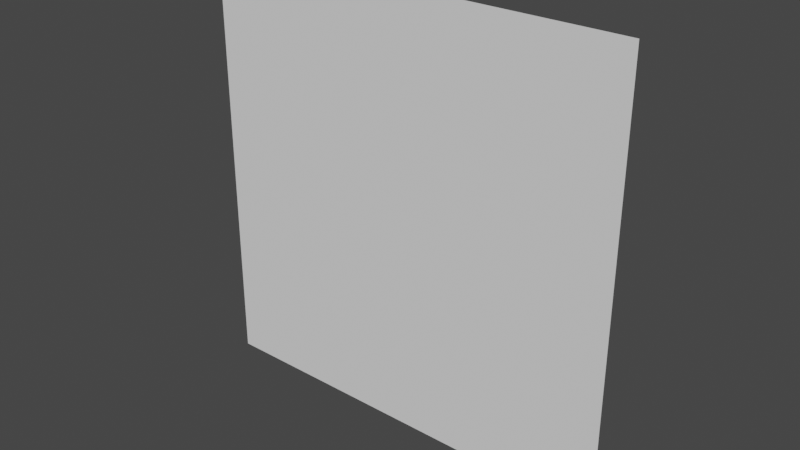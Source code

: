 # Source: oceanplane.blend  (saved by Blender 3.2.14; exported with 4.5.12 LTS)
import bpy
from mathutils import Matrix  # noqa: F401  (used for matrix-valued properties, if any)

bpy.ops.wm.read_factory_settings(use_empty=True)
scene = bpy.context.scene
scene.name = 'Scene'

# ---- collections
col_collection = bpy.data.collections.new('Collection'); scene.collection.children.link(col_collection)

# ---- world
world_world = bpy.data.worlds.new('World'); scene.world = world_world
world_world.use_nodes = True; world_world.node_tree.nodes.clear()
_N = world_world.node_tree.nodes; _L = world_world.node_tree.links
n0 = _N.new('ShaderNodeOutputWorld'); n0.name = 'World Output'; n0.location = (300, 300)
n1 = _N.new('ShaderNodeBackground'); n1.name = 'Background'; n1.location = (10, 300)
n1.inputs[0].default_value = (0.05088, 0.05088, 0.05088, 1.0)
_L.new(n1.outputs[0], n0.inputs[0])
n0.is_active_output = True
world_world.color = (0.05088, 0.05088, 0.05088)
world_world.use_sun_shadow = False
world_world.sun_shadow_jitter_overblur = 0.0

# ---- meshes
me_oceanplane = bpy.data.meshes.new('oceanplane')
me_oceanplane.from_pydata([(-100.0, 7.629e-06, 99.9), (100.0, 7.629e-06, 99.9), (-100.0, -7.629e-06, -100.1), (100.0, -7.629e-06, -100.1)], [], [(0, 1, 3, 2)])
_uv = me_oceanplane.uv_layers.new(name='UVMap')
_uv.uv.foreach_set('vector', [0.0, 0.0, 1.0, 0.0, 1.0, 1.0, 0.0, 1.0])
me_oceanplane.update()

# ---- objects
ob_plane = bpy.data.objects.new('Plane', me_oceanplane)

# ---- transforms, parenting, visibility, modifiers, constraints
ob_plane.location = (0.0, 0.0, 0.0)

# ---- collection membership
col_collection.objects.link(ob_plane)

# ---- scene / render settings (as saved in the file)
scene.frame_start = 1; scene.frame_end = 250; scene.frame_set(1)
scene.render.engine = 'BLENDER_EEVEE_NEXT'
scene.cycles.sampling_pattern = 'TABULATED_SOBOL'
scene.cycles.use_light_tree = False
scene.view_settings.view_transform = 'Filmic'
bpy.context.view_layer.update()

# ---- added for rendering (the .blend has no active camera and no usable light): camera, sun
cam_auto = bpy.data.cameras.new('AutoCamera')
cam_auto.lens = 50.0
cam_auto.sensor_width = 36.0
cam_auto.clip_end = 4592.69
ob_auto_camera = bpy.data.objects.new('AutoCamera', cam_auto)
scene.collection.objects.link(ob_auto_camera)
ob_auto_camera.location = (261.693, -314.032, 209.254)
ob_auto_camera.rotation_euler = (1.09748, -7.21219e-08, 0.694738)
scene.camera = ob_auto_camera
light_auto_sun = bpy.data.lights.new('AutoSun', 'SUN')
light_auto_sun.energy = 3.0
light_auto_sun.angle = 0.0523599
ob_auto_sun = bpy.data.objects.new('AutoSun', light_auto_sun)
scene.collection.objects.link(ob_auto_sun)
ob_auto_sun.rotation_euler = (0.872665, 0.174533, 0.523599)
bpy.context.view_layer.update()
